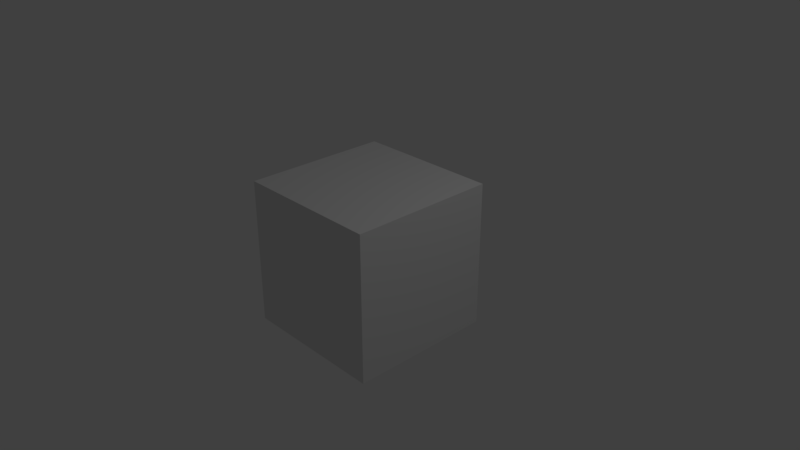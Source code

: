 # Source: cube.blend  (saved by Blender 2.78.4; exported with 4.5.12 LTS)
import bpy
from mathutils import Matrix  # noqa: F401  (used for matrix-valued properties, if any)

bpy.ops.wm.read_factory_settings(use_empty=True)
scene = bpy.context.scene
scene.name = 'Scene'

# ---- collections
col_collection_1 = bpy.data.collections.new('Collection 1'); scene.collection.children.link(col_collection_1)

# ---- materials (node trees are filled in below, after node groups)
mat_material = bpy.data.materials.new('Material')
mat_material.alpha_threshold = 0.0
mat_material.use_transparent_shadow = False
mat_material.roughness = 0.5
mat_material.line_color = (0.0, 0.0, 0.0, 1.0)

# ---- material node trees

# ---- world
world_world = bpy.data.worlds.new('World'); scene.world = world_world
world_world.color = (0.05088, 0.05088, 0.05088)
world_world.use_sun_shadow = False
world_world.sun_shadow_jitter_overblur = 0.0
world_world.cycles.sampling_method = 'MANUAL'

# ---- cameras
cam_camera = bpy.data.cameras.new('Camera')
cam_camera.clip_end = 100.0
cam_camera.lens = 35.0
cam_camera.sensor_width = 32.0
cam_camera.sensor_height = 18.0
cam_camera.ortho_scale = 7.314
cam_camera.dof.focus_distance = 0.0
cam_camera.dof.aperture_fstop = 128.0

# ---- lights
light_lamp = bpy.data.lights.new('Lamp', 'POINT')
light_lamp.transmission_factor = 0.0
light_lamp.cutoff_distance = 30.0
light_lamp.energy = 100.0
light_lamp.shadow_buffer_clip_start = 1.001
light_lamp.shadow_soft_size = 0.1
light_lamp.shadow_maximum_resolution = 0.006
light_lamp.use_absolute_resolution = True

# ---- meshes
me_cube = bpy.data.meshes.new('Cube')
me_cube.from_pydata([(1.0, 1.0, -1.0), (1.0, -1.0, -1.0), (-1.0, -1.0, -1.0), (-1.0, 1.0, -1.0), (1.0, 1.0, 1.0), (1.0, -1.0, 1.0), (-1.0, -1.0, 1.0), (-1.0, 1.0, 1.0)], [], [(0, 1, 2, 3), (4, 7, 6, 5), (0, 4, 5, 1), (1, 5, 6, 2), (2, 6, 7, 3), (4, 0, 3, 7)])
me_cube.materials.append(mat_material)
me_cube.use_remesh_preserve_volume = False
me_cube.use_remesh_preserve_attributes = False
me_cube.use_mirror_vertex_groups = False
me_cube.update()

# ---- objects
ob_cube = bpy.data.objects.new('Cube', me_cube)
ob_lamp = bpy.data.objects.new('Lamp', light_lamp)
ob_camera = bpy.data.objects.new('Camera', cam_camera)

# ---- transforms, parenting, visibility, modifiers, constraints
ob_cube.location = (0.0, 0.0, 0.0)
ob_cube.lock_rotations_4d = False
ob_cube.empty_display_type = 'ARROWS'
ob_cube.lineart.crease_threshold = 0.0
ob_lamp.location = (4.076, 1.005, 5.904)
ob_lamp.rotation_euler = (0.6503, 0.05522, 1.866)
ob_lamp.lock_rotations_4d = False
ob_lamp.empty_display_type = 'ARROWS'
ob_lamp.color = (0.0, 0.0, 0.0, 0.0)
ob_lamp.lineart.crease_threshold = 0.0
ob_camera.location = (7.481, -6.508, 5.344)
ob_camera.rotation_euler = (1.109, 0.0, 0.8149)
ob_camera.lock_rotations_4d = False
ob_camera.empty_display_type = 'ARROWS'
ob_camera.color = (0.0, 0.0, 0.0, 0.0)
ob_camera.display_type = 'WIRE'
ob_camera.lineart.crease_threshold = 0.0

# ---- collection membership
col_collection_1.objects.link(ob_cube)
col_collection_1.objects.link(ob_lamp)
col_collection_1.objects.link(ob_camera)

# ---- scene / render settings (as saved in the file)
scene.camera = ob_camera
scene.frame_start = 1; scene.frame_end = 250; scene.frame_set(1)
scene.render.engine = 'BLENDER_EEVEE_NEXT'
scene.render.resolution_percentage = 50
scene.render.dither_intensity = 0.0
scene.cycles.use_denoising = False
scene.cycles.samples = 128
scene.cycles.sampling_pattern = 'TABULATED_SOBOL'
scene.cycles.use_adaptive_sampling = False
scene.cycles.use_light_tree = False
scene.cycles.blur_glossy = 0.0
scene.cycles.sample_clamp_indirect = 0.0
scene.view_settings.view_transform = 'Standard'
bpy.context.view_layer.update()
